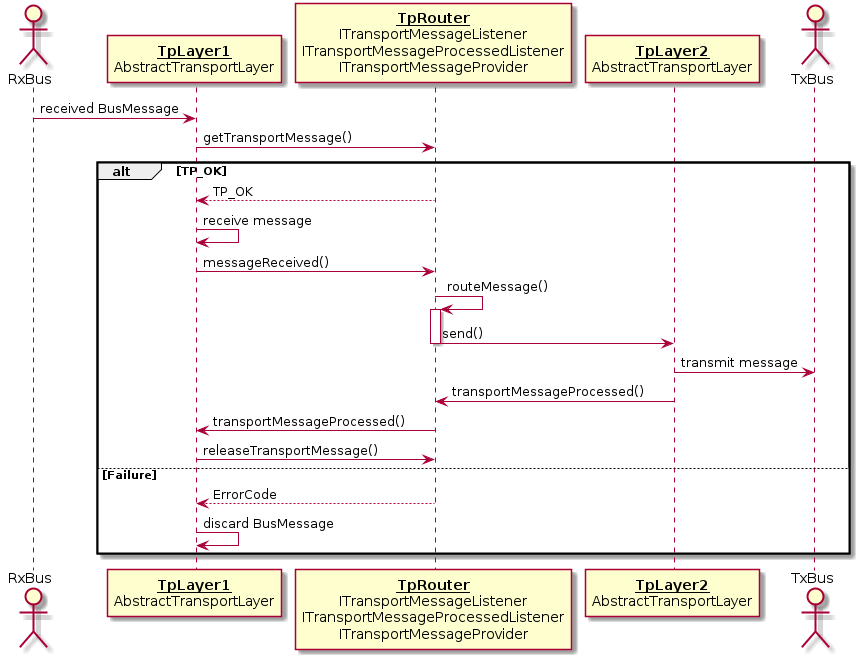

The diagram above was rendered by PlantUML. Its source (embedded in the PNG):
@startuml
actor RxBus
participant "__**TpLayer1**__\nAbstractTransportLayer" as TpLayer1
participant "__**TpRouter**__\nITransportMessageListener\nITransportMessageProcessedListener\nITransportMessageProvider" as TpRouter
participant "__**TpLayer2**__\nAbstractTransportLayer" as TpLayer2
actor TxBus

RxBus ->  TpLayer1: received BusMessage
          TpLayer1 -> TpRouter: getTransportMessage()
alt TP_OK
          TpLayer1 <-- TpRouter: TP_OK
          TpLayer1 ->  TpLayer1: receive message
          TpLayer1 ->  TpRouter: messageReceived()
                       TpRouter -> TpRouter: routeMessage()
                       activate TpRouter
                       TpRouter -> TpLayer2: send()
                       deactivate TpRouter
                                   TpLayer2 -> TxBus: transmit message
                       TpRouter <- TpLayer2: transportMessageProcessed()
          TpLayer1 <-  TpRouter: transportMessageProcessed()
          TpLayer1 ->  TpRouter: releaseTransportMessage()
else Failure
          TpLayer1 <-- TpRouter: ErrorCode
          TpLayer1 ->  TpLayer1: discard BusMessage
end

@enduml